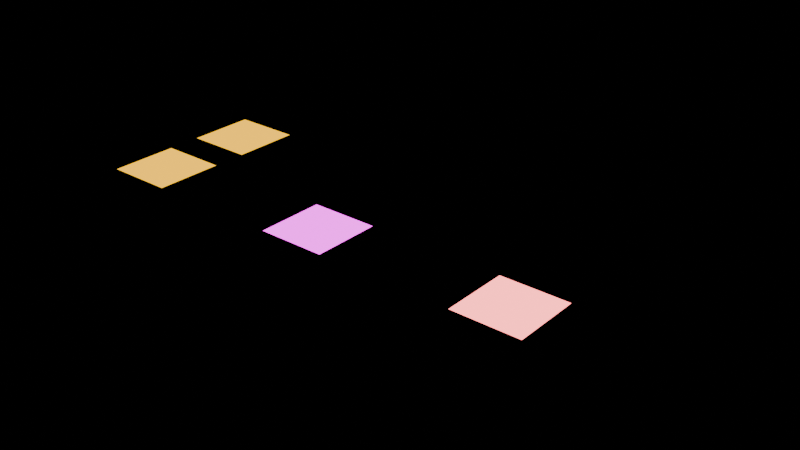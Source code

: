 # Source: materials-5.2.blend  (saved by Blender 5.2.45; exported with 4.5.12 LTS)
import bpy
from mathutils import Matrix  # noqa: F401  (used for matrix-valued properties, if any)

bpy.ops.wm.read_factory_settings(use_empty=True)
scene = bpy.context.scene
scene.name = 'Scene'

# ---- images (referenced by path relative to the original .blend; pixels are not part of the script)
import os
ASSET_DIR = os.environ.get("B2B_ASSET_DIR", "")  # directory of the original .blend (textures are referenced by path, not embedded)
HERE = os.path.dirname(os.path.abspath(__file__))  # packed textures are extracted next to this script under _unpacked/

def load_image(name, relpath, width, height, colorspace="sRGB"):
    """Load a texture the original file referenced (path relative to the .blend, or extracted next to this script)."""
    p = next((c for c in (os.path.join(HERE, relpath), os.path.join(ASSET_DIR, relpath)) if relpath and os.path.exists(c)), "")
    if p:
        img = bpy.data.images.load(p, check_existing=True)
        img.name = name
    else:  # same state as the original file: an image datablock whose file is absent (Cycles renders it pink)
        img = bpy.data.images.new(name, width, height)
        img.source = "FILE"
        img.filepath = "//" + (relpath or name)
    img.colorspace_settings.name = colorspace
    return img
img_checker_png = load_image('checker.png', 'textures/checker.png', 1024, 1024, 'sRGB')
img_packednormal = load_image('PackedNormal', '_unpacked/PackedNormal.87e24106.png', 2, 2, 'sRGB')
img_orm_png = load_image('orm.png', 'textures/orm.png', 1024, 1024, 'sRGB')
img_missing_png = load_image('missing.png', 'textures/missing.png', 1024, 1024, 'sRGB')
img_absolute_png = load_image('absolute.png', 'absolute.png', 1024, 1024, 'sRGB')

# ---- materials (node trees are filled in below, after node groups)
mat_textured = bpy.data.materials.new('Textured')
mat_glass = bpy.data.materials.new('Glass')
mat_glass.use_backface_culling = True
mat_absent = bpy.data.materials.new('Absent')
mat_diffuse = bpy.data.materials.new('Diffuse')
mat_glow = bpy.data.materials.new('Glow')
mat_mixed = bpy.data.materials.new('Mixed')

# ---- material node trees
mat_textured.use_nodes = True; mat_textured.node_tree.nodes.clear()
_N = mat_textured.node_tree.nodes; _L = mat_textured.node_tree.links
n0 = _N.new('ShaderNodeBsdfPrincipled'); n0.name = 'Principled BSDF'; n0.location = (-200, 100)
n0.inputs[10].default_value = 0.005
n0.inputs[27].default_value = (1.0, 0.5, 0.0, 1.0)
n0.inputs[28].default_value = 2.0
n1 = _N.new('ShaderNodeOutputMaterial'); n1.name = 'Material Output'; n1.location = (200, 100)
n2 = _N.new('ShaderNodeTexImage'); n2.name = 'Image Texture'; n2.location = (0, 0)
n2.image = img_checker_png
n2.extension = 'EXTEND'
n3 = _N.new('ShaderNodeUVMap'); n3.name = 'UV Map'; n3.location = (0, 0)
n3.width = 160
n3.uv_map = 'Detail'
n4 = _N.new('ShaderNodeMapping'); n4.name = 'Mapping'; n4.location = (0, 0)
n4.inputs[1].default_value = (0.25, 0.5, 0.0)
n4.inputs[2].default_value = (0.0, 0.0, 0.3)
n4.inputs[3].default_value = (2.0, 3.0, 1.0)
n5 = _N.new('ShaderNodeTexImage'); n5.name = 'Image Texture.001'; n5.location = (0, 0)
n5.image = img_packednormal
n6 = _N.new('ShaderNodeNormalMap'); n6.name = 'Normal Map'; n6.location = (0, 0)
n6.width = 160
n6.inputs[0].default_value = 0.5
n7 = _N.new('ShaderNodeTexImage'); n7.name = 'Image Texture.002'; n7.location = (0, 0)
n7.image = img_orm_png
n8 = _N.new('ShaderNodeSeparateColor'); n8.name = 'Separate Color'; n8.location = (0, 0)
_L.new(n0.outputs[0], n1.inputs[0])
_L.new(n3.outputs[0], n4.inputs[0])
_L.new(n4.outputs[0], n2.inputs[0])
_L.new(n2.outputs[0], n0.inputs[0])
_L.new(n5.outputs[0], n6.inputs[1])
_L.new(n6.outputs[0], n0.inputs[5])
_L.new(n7.outputs[0], n8.inputs[0])
_L.new(n8.outputs[1], n0.inputs[2])
_L.new(n8.outputs[2], n0.inputs[1])
n1.is_active_output = True
mat_glass.use_nodes = True; mat_glass.node_tree.nodes.clear()
_N = mat_glass.node_tree.nodes; _L = mat_glass.node_tree.links
n0 = _N.new('ShaderNodeBsdfPrincipled'); n0.name = 'Principled BSDF'; n0.location = (-200, 100)
n0.inputs[0].default_value = (0.2, 0.4, 0.8, 1.0)
n0.inputs[1].default_value = 0.25
n0.inputs[2].default_value = 0.1
n0.inputs[4].default_value = 0.4
n0.inputs[10].default_value = 0.005
n1 = _N.new('ShaderNodeOutputMaterial'); n1.name = 'Material Output'; n1.location = (200, 100)
_L.new(n0.outputs[0], n1.inputs[0])
n1.is_active_output = True
mat_absent.use_nodes = True; mat_absent.node_tree.nodes.clear()
_N = mat_absent.node_tree.nodes; _L = mat_absent.node_tree.links
n0 = _N.new('ShaderNodeBsdfPrincipled'); n0.name = 'Principled BSDF'; n0.location = (-200, 100)
n0.inputs[10].default_value = 0.005
n0.inputs[28].default_value = 3.0
n1 = _N.new('ShaderNodeOutputMaterial'); n1.name = 'Material Output'; n1.location = (200, 100)
n2 = _N.new('ShaderNodeTexImage'); n2.name = 'Image Texture'; n2.location = (0, 0)
n2.image = img_missing_png
n3 = _N.new('ShaderNodeTexImage'); n3.name = 'Image Texture.001'; n3.location = (0, 0)
n3.image = img_absolute_png
_L.new(n0.outputs[0], n1.inputs[0])
_L.new(n2.outputs[0], n0.inputs[0])
_L.new(n3.outputs[0], n0.inputs[27])
n1.is_active_output = True
mat_diffuse.use_nodes = True; mat_diffuse.node_tree.nodes.clear()
_N = mat_diffuse.node_tree.nodes; _L = mat_diffuse.node_tree.links
n0 = _N.new('ShaderNodeBsdfPrincipled'); n0.name = 'Principled BSDF'; n0.location = (-200, 100)
n0.inputs[10].default_value = 0.005
n1 = _N.new('ShaderNodeOutputMaterial'); n1.name = 'Material Output'; n1.location = (200, 100)
n2 = _N.new('ShaderNodeBsdfDiffuse'); n2.name = 'Diffuse BSDF'; n2.location = (0, 0)
n2.width = 160
n2.inputs[0].default_value = (0.1, 0.6, 0.1, 1.0)
_L.new(n2.outputs[0], n1.inputs[0])
n1.is_active_output = True
mat_glow.use_nodes = True; mat_glow.node_tree.nodes.clear()
_N = mat_glow.node_tree.nodes; _L = mat_glow.node_tree.links
n0 = _N.new('ShaderNodeBsdfPrincipled'); n0.name = 'Principled BSDF'; n0.location = (-200, 100)
n0.inputs[10].default_value = 0.005
n1 = _N.new('ShaderNodeOutputMaterial'); n1.name = 'Material Output'; n1.location = (200, 100)
n2 = _N.new('ShaderNodeEmission'); n2.name = 'Emission'; n2.location = (0, 0)
n2.inputs[0].default_value = (1.0, 0.2, 0.2, 1.0)
n2.inputs[1].default_value = 4.0
_L.new(n2.outputs[0], n1.inputs[0])
n1.is_active_output = True
mat_mixed.use_nodes = True; mat_mixed.node_tree.nodes.clear()
_N = mat_mixed.node_tree.nodes; _L = mat_mixed.node_tree.links
n0 = _N.new('ShaderNodeBsdfPrincipled'); n0.name = 'Principled BSDF'; n0.location = (-200, 100)
n0.inputs[0].default_value = (0.9, 0.1, 0.1, 1.0)
n0.inputs[10].default_value = 0.005
n1 = _N.new('ShaderNodeOutputMaterial'); n1.name = 'Material Output'; n1.location = (200, 100)
n2 = _N.new('ShaderNodeMixShader'); n2.name = 'Mix Shader'; n2.location = (0, 0)
n3 = _N.new('ShaderNodeBsdfTransparent'); n3.name = 'Transparent BSDF'; n3.location = (0, 0)
_L.new(n3.outputs[0], n2.inputs[1])
_L.new(n0.outputs[0], n2.inputs[2])
_L.new(n2.outputs[0], n1.inputs[0])
n1.is_active_output = True

# ---- meshes
me_texturedplanemesh = bpy.data.meshes.new('TexturedPlaneMesh')
me_texturedplanemesh.from_pydata([(-0.5, -0.5, 0.0), (0.5, -0.5, 0.0), (-0.5, 0.5, 0.0), (0.5, 0.5, 0.0)], [], [(0, 1, 3, 2)])
_uv = me_texturedplanemesh.uv_layers.new(name='UVMap')
_uv.uv.foreach_set('vector', [0.0, 0.0, 1.0, 0.0, 1.0, 1.0, 0.0, 1.0])
_uv.active_render = True
_uv = me_texturedplanemesh.uv_layers.new(name='Detail')
_uv.uv.foreach_set('vector', [0.0, 0.0, 0.0, 0.0, 0.0, 0.0, 0.0, 0.0])
me_texturedplanemesh.materials.append(mat_textured)
me_texturedplanemesh.update()
me_glassplanemesh = bpy.data.meshes.new('GlassPlaneMesh')
me_glassplanemesh.from_pydata([(-0.5, -0.5, 0.0), (0.5, -0.5, 0.0), (-0.5, 0.5, 0.0), (0.5, 0.5, 0.0)], [], [(0, 1, 3, 2)])
_uv = me_glassplanemesh.uv_layers.new(name='UVMap')
_uv.uv.foreach_set('vector', [0.0, 0.0, 1.0, 0.0, 1.0, 1.0, 0.0, 1.0])
_uv.active_render = True
_uv = me_glassplanemesh.uv_layers.new(name='Detail')
_uv.uv.foreach_set('vector', [0.0, 0.0, 0.0, 0.0, 0.0, 0.0, 0.0, 0.0])
me_glassplanemesh.materials.append(mat_glass)
me_glassplanemesh.update()
me_absentplanemesh = bpy.data.meshes.new('AbsentPlaneMesh')
me_absentplanemesh.from_pydata([(-0.5, -0.5, 0.0), (0.5, -0.5, 0.0), (-0.5, 0.5, 0.0), (0.5, 0.5, 0.0)], [], [(0, 1, 3, 2)])
_uv = me_absentplanemesh.uv_layers.new(name='UVMap')
_uv.uv.foreach_set('vector', [0.0, 0.0, 1.0, 0.0, 1.0, 1.0, 0.0, 1.0])
_uv.active_render = True
_uv = me_absentplanemesh.uv_layers.new(name='Detail')
_uv.uv.foreach_set('vector', [0.0, 0.0, 0.0, 0.0, 0.0, 0.0, 0.0, 0.0])
me_absentplanemesh.materials.append(mat_absent)
me_absentplanemesh.update()
me_diffuseplanemesh = bpy.data.meshes.new('DiffusePlaneMesh')
me_diffuseplanemesh.from_pydata([(-0.5, -0.5, 0.0), (0.5, -0.5, 0.0), (-0.5, 0.5, 0.0), (0.5, 0.5, 0.0)], [], [(0, 1, 3, 2)])
_uv = me_diffuseplanemesh.uv_layers.new(name='UVMap')
_uv.uv.foreach_set('vector', [0.0, 0.0, 1.0, 0.0, 1.0, 1.0, 0.0, 1.0])
_uv.active_render = True
_uv = me_diffuseplanemesh.uv_layers.new(name='Detail')
_uv.uv.foreach_set('vector', [0.0, 0.0, 0.0, 0.0, 0.0, 0.0, 0.0, 0.0])
me_diffuseplanemesh.materials.append(mat_diffuse)
me_diffuseplanemesh.update()
me_glowplanemesh = bpy.data.meshes.new('GlowPlaneMesh')
me_glowplanemesh.from_pydata([(-0.5, -0.5, 0.0), (0.5, -0.5, 0.0), (-0.5, 0.5, 0.0), (0.5, 0.5, 0.0)], [], [(0, 1, 3, 2)])
_uv = me_glowplanemesh.uv_layers.new(name='UVMap')
_uv.uv.foreach_set('vector', [0.0, 0.0, 1.0, 0.0, 1.0, 1.0, 0.0, 1.0])
_uv.active_render = True
_uv = me_glowplanemesh.uv_layers.new(name='Detail')
_uv.uv.foreach_set('vector', [0.0, 0.0, 0.0, 0.0, 0.0, 0.0, 0.0, 0.0])
me_glowplanemesh.materials.append(mat_glow)
me_glowplanemesh.update()
me_mixedplanemesh = bpy.data.meshes.new('MixedPlaneMesh')
me_mixedplanemesh.from_pydata([(-0.5, -0.5, 0.0), (0.5, -0.5, 0.0), (-0.5, 0.5, 0.0), (0.5, 0.5, 0.0)], [], [(0, 1, 3, 2)])
_uv = me_mixedplanemesh.uv_layers.new(name='UVMap')
_uv.uv.foreach_set('vector', [0.0, 0.0, 1.0, 0.0, 1.0, 1.0, 0.0, 1.0])
_uv.active_render = True
_uv = me_mixedplanemesh.uv_layers.new(name='Detail')
_uv.uv.foreach_set('vector', [0.0, 0.0, 0.0, 0.0, 0.0, 0.0, 0.0, 0.0])
me_mixedplanemesh.materials.append(mat_mixed)
me_mixedplanemesh.update()
me_swappedplanemesh = bpy.data.meshes.new('SwappedPlaneMesh')
me_swappedplanemesh.from_pydata([(-0.5, -0.5, 0.0), (0.5, -0.5, 0.0), (-0.5, 0.5, 0.0), (0.5, 0.5, 0.0)], [], [(0, 1, 3, 2)])
_uv = me_swappedplanemesh.uv_layers.new(name='Detail')
_uv.uv.foreach_set('vector', [0.0, 0.0, 0.0, 0.0, 0.0, 0.0, 0.0, 0.0])
_uv = me_swappedplanemesh.uv_layers.new(name='UVMap')
_uv.uv.foreach_set('vector', [0.0, 0.0, 1.0, 0.0, 1.0, 1.0, 0.0, 1.0])
_uv.active_render = True
me_swappedplanemesh.materials.append(mat_textured)
me_swappedplanemesh.update()

# ---- objects
ob_texturedplane = bpy.data.objects.new('TexturedPlane', me_texturedplanemesh)
ob_glassplane = bpy.data.objects.new('GlassPlane', me_glassplanemesh)
ob_absentplane = bpy.data.objects.new('AbsentPlane', me_absentplanemesh)
ob_diffuseplane = bpy.data.objects.new('DiffusePlane', me_diffuseplanemesh)
ob_glowplane = bpy.data.objects.new('GlowPlane', me_glowplanemesh)
ob_mixedplane = bpy.data.objects.new('MixedPlane', me_mixedplanemesh)
ob_swappedplane = bpy.data.objects.new('SwappedPlane', me_swappedplanemesh)

# ---- transforms, parenting, visibility, modifiers, constraints
ob_texturedplane.location = (0.0, 0.0, 0.0)
ob_glassplane.location = (1.5, 0.0, 0.0)
ob_absentplane.location = (3.0, 0.0, 0.0)
ob_diffuseplane.location = (4.5, 0.0, 0.0)
ob_glowplane.location = (6.0, 0.0, 0.0)
ob_mixedplane.location = (7.5, 0.0, 0.0)
ob_swappedplane.location = (0.0, 1.5, 0.0)

# ---- collection membership
scene.collection.objects.link(ob_texturedplane)
scene.collection.objects.link(ob_glassplane)
scene.collection.objects.link(ob_absentplane)
scene.collection.objects.link(ob_diffuseplane)
scene.collection.objects.link(ob_glowplane)
scene.collection.objects.link(ob_mixedplane)
scene.collection.objects.link(ob_swappedplane)

# ---- scene / render settings (as saved in the file)
scene.frame_start = 1; scene.frame_end = 250; scene.frame_set(1)
scene.render.engine = 'BLENDER_EEVEE_NEXT'
scene.render.bake_bias = 0.0
scene.render.bake_samples = 0
scene.render.compositor_device = 'GPU'
scene.eevee.use_volume_custom_range = False
scene.eevee.fast_gi_thickness_near = 0.1
scene.eevee.fast_gi_thickness_far = 0.0
scene.eevee.ray_tracing_options.screen_trace_thickness = 0.1
bpy.context.view_layer.update()

# ---- added for rendering (the .blend has no active camera): camera
cam_auto = bpy.data.cameras.new('AutoCamera')
cam_auto.lens = 50.0
cam_auto.sensor_width = 36.0
cam_auto.clip_end = 1000.0
ob_auto_camera = bpy.data.objects.new('AutoCamera', cam_auto)
scene.collection.objects.link(ob_auto_camera)
ob_auto_camera.location = (11.9475, -9.08701, 6.55801)
ob_auto_camera.rotation_euler = (1.09748, -7.21219e-08, 0.694738)
scene.camera = ob_auto_camera
bpy.context.view_layer.update()
